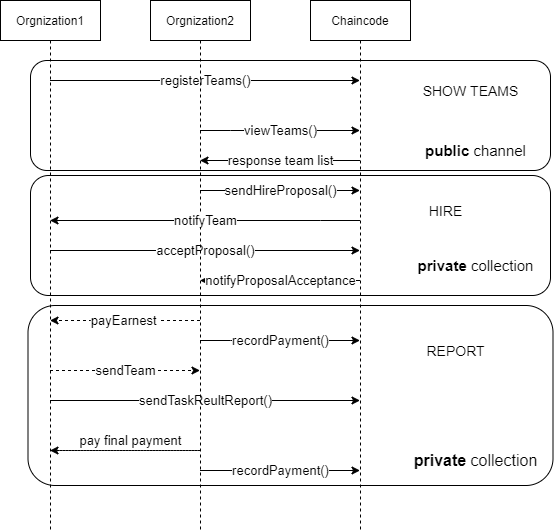

The diagram above was exported from draw.io. Its source (the exported page's mxGraphModel, read from the mxfile embedded in the PNG):
<mxGraphModel dx="1422" dy="705" grid="1" gridSize="10" guides="1" tooltips="1" connect="1" arrows="1" fold="1" page="1" pageScale="1" pageWidth="850" pageHeight="1100" math="0" shadow="0">
  <root>
    <mxCell id="0" />
    <mxCell id="1" parent="0" />
    <mxCell id="2" value="&lt;font style=&quot;font-size: 13px&quot;&gt;registerTeams()&lt;/font&gt;" style="edgeStyle=orthogonalEdgeStyle;rounded=0;orthogonalLoop=1;jettySize=auto;html=1;" edge="1" source="5" target="13" parent="1">
      <mxGeometry relative="1" as="geometry">
        <Array as="points">
          <mxPoint x="300" y="280" />
          <mxPoint x="300" y="280" />
        </Array>
      </mxGeometry>
    </mxCell>
    <mxCell id="3" value="&lt;font style=&quot;font-size: 13px&quot;&gt;sendHireProposal()&lt;/font&gt;" style="edgeStyle=none;rounded=0;orthogonalLoop=1;jettySize=auto;html=1;" edge="1" source="9" target="13" parent="1">
      <mxGeometry relative="1" as="geometry">
        <Array as="points">
          <mxPoint x="340" y="390" />
        </Array>
      </mxGeometry>
    </mxCell>
    <mxCell id="4" value="&lt;font style=&quot;font-size: 13px&quot;&gt;payEarnest&amp;nbsp;&lt;/font&gt;" style="rounded=0;orthogonalLoop=1;jettySize=auto;html=1;dashed=1;" edge="1" source="9" target="5" parent="1">
      <mxGeometry relative="1" as="geometry">
        <Array as="points">
          <mxPoint x="230" y="520" />
        </Array>
        <mxPoint x="320" y="520" as="targetPoint" />
      </mxGeometry>
    </mxCell>
    <mxCell id="5" value="Orgnization1" style="shape=umlLifeline;perimeter=lifelinePerimeter;whiteSpace=wrap;html=1;container=1;collapsible=0;recursiveResize=0;outlineConnect=0;" vertex="1" parent="1">
      <mxGeometry x="140" y="200" width="100" height="530" as="geometry" />
    </mxCell>
    <mxCell id="6" value="&lt;font style=&quot;font-size: 13px&quot;&gt;acceptProposal()&lt;/font&gt;" style="edgeStyle=none;rounded=0;orthogonalLoop=1;jettySize=auto;html=1;" edge="1" source="5" target="13" parent="1">
      <mxGeometry relative="1" as="geometry">
        <Array as="points">
          <mxPoint x="380" y="450" />
        </Array>
      </mxGeometry>
    </mxCell>
    <mxCell id="7" value="&lt;font style=&quot;font-size: 13px&quot;&gt;sendTeam&lt;/font&gt;" style="rounded=0;orthogonalLoop=1;jettySize=auto;html=1;dashed=1;" edge="1" source="5" target="9" parent="1">
      <mxGeometry relative="1" as="geometry">
        <Array as="points">
          <mxPoint x="240" y="570" />
        </Array>
      </mxGeometry>
    </mxCell>
    <mxCell id="8" value="&lt;font style=&quot;font-size: 13px&quot;&gt;sendTaskReultReport()&lt;/font&gt;" style="rounded=0;orthogonalLoop=1;jettySize=auto;html=1;" edge="1" source="5" target="13" parent="1">
      <mxGeometry relative="1" as="geometry">
        <Array as="points">
          <mxPoint x="360" y="600" />
        </Array>
      </mxGeometry>
    </mxCell>
    <mxCell id="9" value="Orgnization2" style="shape=umlLifeline;perimeter=lifelinePerimeter;whiteSpace=wrap;html=1;container=1;collapsible=0;recursiveResize=0;outlineConnect=0;" vertex="1" parent="1">
      <mxGeometry x="290" y="200" width="100" height="530" as="geometry" />
    </mxCell>
    <mxCell id="10" value="&lt;font style=&quot;font-size: 13px&quot;&gt;response team list&lt;/font&gt;" style="edgeStyle=none;rounded=0;orthogonalLoop=1;jettySize=auto;html=1;" edge="1" source="13" target="9" parent="1">
      <mxGeometry relative="1" as="geometry">
        <Array as="points">
          <mxPoint x="460" y="360" />
        </Array>
      </mxGeometry>
    </mxCell>
    <mxCell id="11" value="&lt;font style=&quot;font-size: 13px&quot;&gt;notifyTeam&lt;/font&gt;" style="edgeStyle=none;rounded=0;orthogonalLoop=1;jettySize=auto;html=1;" edge="1" source="13" target="5" parent="1">
      <mxGeometry relative="1" as="geometry">
        <Array as="points">
          <mxPoint x="460" y="420" />
        </Array>
      </mxGeometry>
    </mxCell>
    <mxCell id="12" value="&lt;font style=&quot;font-size: 13px&quot;&gt;notifyProposalAcceptance&lt;/font&gt;" style="edgeStyle=none;rounded=0;orthogonalLoop=1;jettySize=auto;html=1;" edge="1" source="13" target="9" parent="1">
      <mxGeometry relative="1" as="geometry">
        <Array as="points">
          <mxPoint x="430" y="480" />
        </Array>
      </mxGeometry>
    </mxCell>
    <mxCell id="13" value="Chaincode" style="shape=umlLifeline;perimeter=lifelinePerimeter;whiteSpace=wrap;html=1;container=1;collapsible=0;recursiveResize=0;outlineConnect=0;" vertex="1" parent="1">
      <mxGeometry x="450" y="200" width="100" height="530" as="geometry" />
    </mxCell>
    <mxCell id="14" value="&lt;font style=&quot;font-size: 13px&quot;&gt;viewTeams()&lt;/font&gt;" style="rounded=0;orthogonalLoop=1;jettySize=auto;html=1;" edge="1" source="9" target="13" parent="1">
      <mxGeometry relative="1" as="geometry">
        <mxPoint x="349.9966666666668" y="350" as="sourcePoint" />
        <mxPoint x="500" y="380" as="targetPoint" />
        <Array as="points">
          <mxPoint x="370" y="330" />
        </Array>
      </mxGeometry>
    </mxCell>
    <mxCell id="15" value="&lt;font style=&quot;font-size: 13px&quot;&gt;pay final payment&lt;/font&gt;" style="edgeStyle=none;rounded=0;orthogonalLoop=1;jettySize=auto;html=1;dashed=1;" edge="1" target="5" parent="1">
      <mxGeometry x="0.4657" y="-10" relative="1" as="geometry">
        <mxPoint x="189.99666666666667" y="650" as="sourcePoint" />
        <mxPoint x="339.8300000000002" y="650" as="targetPoint" />
        <Array as="points">
          <mxPoint x="340" y="650" />
        </Array>
        <mxPoint as="offset" />
      </mxGeometry>
    </mxCell>
    <mxCell id="16" value="&lt;font style=&quot;font-size: 13px&quot;&gt;recordPayment()&lt;/font&gt;" style="rounded=0;orthogonalLoop=1;jettySize=auto;html=1;" edge="1" source="9" target="13" parent="1">
      <mxGeometry relative="1" as="geometry">
        <mxPoint x="193" y="520" as="sourcePoint" />
        <mxPoint x="349.5000000000002" y="520" as="targetPoint" />
        <Array as="points">
          <mxPoint x="340" y="540" />
          <mxPoint x="370" y="540" />
        </Array>
      </mxGeometry>
    </mxCell>
    <mxCell id="17" value="&lt;font style=&quot;font-size: 13px&quot;&gt;recordPayment()&lt;/font&gt;" style="rounded=0;orthogonalLoop=1;jettySize=auto;html=1;" edge="1" source="9" target="13" parent="1">
      <mxGeometry relative="1" as="geometry">
        <mxPoint x="190.0038095238095" y="650" as="sourcePoint" />
        <mxPoint x="499.48" y="650" as="targetPoint" />
        <Array as="points">
          <mxPoint x="380" y="670" />
        </Array>
      </mxGeometry>
    </mxCell>
    <mxCell id="18" value="" style="rounded=1;whiteSpace=wrap;html=1;fillColor=none;" vertex="1" parent="1">
      <mxGeometry x="170" y="260" width="520" height="110" as="geometry" />
    </mxCell>
    <mxCell id="19" value="&lt;font style=&quot;font-size: 15px&quot;&gt;&lt;b&gt;public &lt;/b&gt;channel&lt;/font&gt;" style="text;html=1;align=center;verticalAlign=middle;resizable=0;points=[];autosize=1;strokeColor=none;" vertex="1" parent="1">
      <mxGeometry x="555" y="340" width="120" height="20" as="geometry" />
    </mxCell>
    <mxCell id="20" value="" style="rounded=1;whiteSpace=wrap;html=1;fillColor=none;" vertex="1" parent="1">
      <mxGeometry x="170" y="375" width="520" height="120" as="geometry" />
    </mxCell>
    <mxCell id="21" value="&lt;font style=&quot;font-size: 15px&quot;&gt;&lt;b&gt;private&lt;/b&gt; collection&lt;/font&gt;" style="text;html=1;align=center;verticalAlign=middle;resizable=0;points=[];autosize=1;strokeColor=none;" vertex="1" parent="1">
      <mxGeometry x="550" y="455" width="130" height="20" as="geometry" />
    </mxCell>
    <mxCell id="22" value="" style="rounded=1;whiteSpace=wrap;html=1;fillColor=none;" vertex="1" parent="1">
      <mxGeometry x="167.5" y="505" width="525" height="180" as="geometry" />
    </mxCell>
    <mxCell id="23" value="&lt;font style=&quot;font-size: 16px&quot;&gt;&lt;b&gt;private&lt;/b&gt; collection&lt;/font&gt;" style="text;html=1;align=center;verticalAlign=middle;resizable=0;points=[];autosize=1;strokeColor=none;" vertex="1" parent="1">
      <mxGeometry x="545" y="650" width="140" height="20" as="geometry" />
    </mxCell>
    <mxCell id="24" value="&lt;font style=&quot;font-size: 14px&quot;&gt;SHOW TEAMS&lt;/font&gt;" style="text;html=1;align=center;verticalAlign=middle;resizable=0;points=[];autosize=1;strokeColor=none;" vertex="1" parent="1">
      <mxGeometry x="555" y="280" width="110" height="20" as="geometry" />
    </mxCell>
    <mxCell id="25" value="&lt;font style=&quot;font-size: 14px&quot;&gt;HIRE&lt;/font&gt;" style="text;html=1;align=center;verticalAlign=middle;resizable=0;points=[];autosize=1;strokeColor=none;" vertex="1" parent="1">
      <mxGeometry x="560" y="400" width="50" height="20" as="geometry" />
    </mxCell>
    <mxCell id="26" value="&lt;font style=&quot;font-size: 14px&quot;&gt;REPORT&lt;/font&gt;" style="text;html=1;align=center;verticalAlign=middle;resizable=0;points=[];autosize=1;strokeColor=none;" vertex="1" parent="1">
      <mxGeometry x="560" y="540" width="70" height="20" as="geometry" />
    </mxCell>
  </root>
</mxGraphModel>